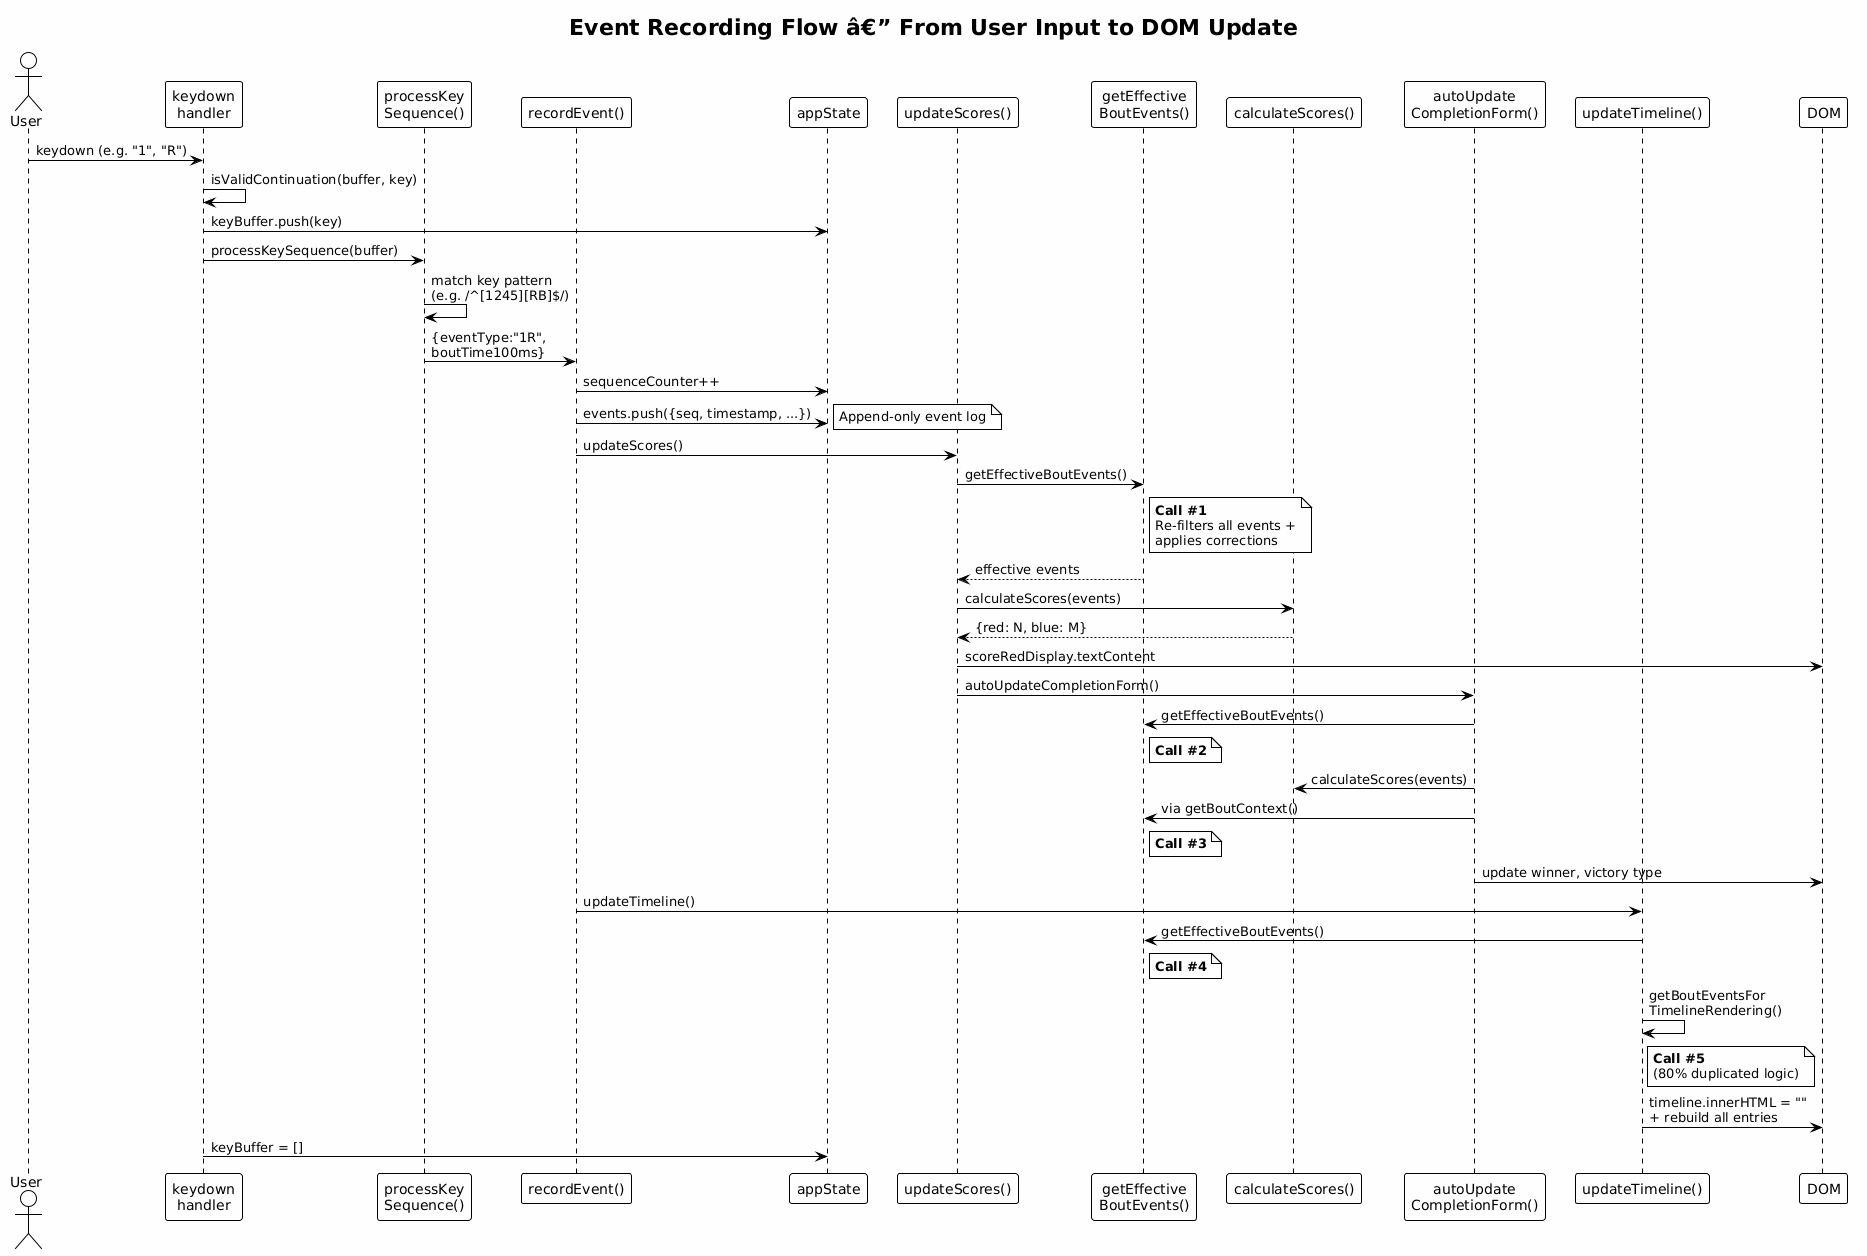

The diagram above was rendered by PlantUML. Its source (embedded in the PNG):
@startuml
!theme plain
skinparam backgroundColor #FEFEFE

title Event Recording Flow â€” From User Input to DOM Update

actor User
participant "keydown\nhandler" as KD
participant "processKey\nSequence()" as PKS
participant "recordEvent()" as REC
participant "appState" as STATE
participant "updateScores()" as US
participant "getEffective\nBoutEvents()" as EFF
participant "calculateScores()" as CALC
participant "autoUpdate\nCompletionForm()" as AUCF
participant "updateTimeline()" as TL
participant "DOM" as DOM

User -> KD : keydown (e.g. "1", "R")
KD -> KD : isValidContinuation(buffer, key)
KD -> STATE : keyBuffer.push(key)

KD -> PKS : processKeySequence(buffer)
PKS -> PKS : match key pattern\n(e.g. /^[1245][RB]$/)
PKS -> REC : {eventType:"1R",\nboutTime100ms}

REC -> STATE : sequenceCounter++
REC -> STATE : events.push({seq, timestamp, ...})
note right: Append-only event log

REC -> US : updateScores()

US -> EFF : getEffectiveBoutEvents()
note right of EFF : **Call #1**\nRe-filters all events +\napplies corrections
EFF --> US : effective events
US -> CALC : calculateScores(events)
CALC --> US : {red: N, blue: M}
US -> DOM : scoreRedDisplay.textContent

US -> AUCF : autoUpdateCompletionForm()
AUCF -> EFF : getEffectiveBoutEvents()
note right of EFF : **Call #2**
AUCF -> CALC : calculateScores(events)
AUCF -> EFF : via getBoutContext()
note right of EFF : **Call #3**
AUCF -> DOM : update winner, victory type

REC -> TL : updateTimeline()
TL -> EFF : getEffectiveBoutEvents()
note right of EFF : **Call #4**
TL -> TL : getBoutEventsFor\nTimelineRendering()
note right of TL : **Call #5**\n(80% duplicated logic)
TL -> DOM : timeline.innerHTML = ""\n+ rebuild all entries

KD -> STATE : keyBuffer = []
@enduml